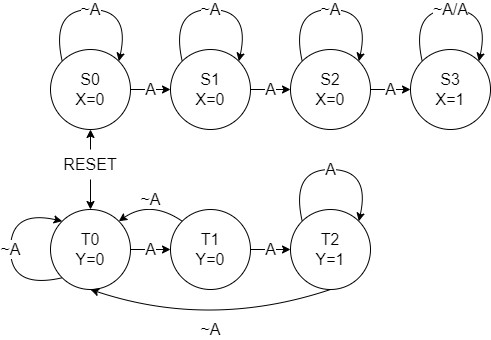

The diagram above was exported from draw.io. Its source (the exported page's mxGraphModel, read from the mxfile embedded in the PNG):
<mxGraphModel dx="1036" dy="606" grid="1" gridSize="10" guides="1" tooltips="1" connect="1" arrows="1" fold="1" page="1" pageScale="1" pageWidth="850" pageHeight="1100" math="0" shadow="0">
  <root>
    <mxCell id="0" />
    <mxCell id="1" parent="0" />
    <mxCell id="-AaHwXytjchAaQOFw4mt-9" value="&lt;font style=&quot;font-size: 16px;&quot;&gt;A&lt;/font&gt;" style="edgeStyle=orthogonalEdgeStyle;rounded=0;orthogonalLoop=1;jettySize=auto;html=1;exitX=1;exitY=0.5;exitDx=0;exitDy=0;entryX=0;entryY=0.5;entryDx=0;entryDy=0;" parent="1" source="-AaHwXytjchAaQOFw4mt-1" target="-AaHwXytjchAaQOFw4mt-6" edge="1">
      <mxGeometry relative="1" as="geometry" />
    </mxCell>
    <mxCell id="-AaHwXytjchAaQOFw4mt-1" value="&lt;font size=&quot;3&quot;&gt;S0&lt;br&gt;X=0&lt;br&gt;&lt;/font&gt;" style="ellipse;whiteSpace=wrap;html=1;aspect=fixed;" parent="1" vertex="1">
      <mxGeometry x="120" y="200" width="80" height="80" as="geometry" />
    </mxCell>
    <mxCell id="-AaHwXytjchAaQOFw4mt-3" style="edgeStyle=orthogonalEdgeStyle;rounded=0;orthogonalLoop=1;jettySize=auto;html=1;exitX=0.5;exitY=0;exitDx=0;exitDy=0;entryX=0.5;entryY=1;entryDx=0;entryDy=0;" parent="1" source="-AaHwXytjchAaQOFw4mt-2" target="-AaHwXytjchAaQOFw4mt-1" edge="1">
      <mxGeometry relative="1" as="geometry" />
    </mxCell>
    <mxCell id="-AaHwXytjchAaQOFw4mt-5" style="edgeStyle=orthogonalEdgeStyle;rounded=0;orthogonalLoop=1;jettySize=auto;html=1;exitX=0.5;exitY=1;exitDx=0;exitDy=0;entryX=0.5;entryY=0;entryDx=0;entryDy=0;" parent="1" source="-AaHwXytjchAaQOFw4mt-2" target="-AaHwXytjchAaQOFw4mt-4" edge="1">
      <mxGeometry relative="1" as="geometry" />
    </mxCell>
    <mxCell id="-AaHwXytjchAaQOFw4mt-2" value="RESET" style="text;html=1;strokeColor=none;fillColor=none;align=center;verticalAlign=middle;whiteSpace=wrap;rounded=0;fontSize=16;" parent="1" vertex="1">
      <mxGeometry x="130" y="300" width="60" height="30" as="geometry" />
    </mxCell>
    <mxCell id="-AaHwXytjchAaQOFw4mt-20" value="A" style="edgeStyle=orthogonalEdgeStyle;rounded=0;orthogonalLoop=1;jettySize=auto;html=1;exitX=1;exitY=0.5;exitDx=0;exitDy=0;entryX=0;entryY=0.5;entryDx=0;entryDy=0;fontSize=16;" parent="1" source="-AaHwXytjchAaQOFw4mt-4" target="-AaHwXytjchAaQOFw4mt-16" edge="1">
      <mxGeometry relative="1" as="geometry" />
    </mxCell>
    <mxCell id="-AaHwXytjchAaQOFw4mt-4" value="&lt;font size=&quot;3&quot;&gt;T0&lt;br&gt;Y=0&lt;br&gt;&lt;/font&gt;" style="ellipse;whiteSpace=wrap;html=1;aspect=fixed;" parent="1" vertex="1">
      <mxGeometry x="120" y="360" width="80" height="80" as="geometry" />
    </mxCell>
    <mxCell id="-AaHwXytjchAaQOFw4mt-10" value="A" style="edgeStyle=orthogonalEdgeStyle;rounded=0;orthogonalLoop=1;jettySize=auto;html=1;exitX=1;exitY=0.5;exitDx=0;exitDy=0;entryX=0;entryY=0.5;entryDx=0;entryDy=0;fontSize=16;" parent="1" source="-AaHwXytjchAaQOFw4mt-6" target="-AaHwXytjchAaQOFw4mt-7" edge="1">
      <mxGeometry relative="1" as="geometry" />
    </mxCell>
    <mxCell id="-AaHwXytjchAaQOFw4mt-6" value="&lt;font size=&quot;3&quot;&gt;S1&lt;br&gt;X=0&lt;br&gt;&lt;/font&gt;" style="ellipse;whiteSpace=wrap;html=1;aspect=fixed;" parent="1" vertex="1">
      <mxGeometry x="240" y="200" width="80" height="80" as="geometry" />
    </mxCell>
    <mxCell id="-AaHwXytjchAaQOFw4mt-11" value="A" style="edgeStyle=orthogonalEdgeStyle;rounded=0;orthogonalLoop=1;jettySize=auto;html=1;exitX=1;exitY=0.5;exitDx=0;exitDy=0;entryX=0;entryY=0.5;entryDx=0;entryDy=0;fontSize=16;" parent="1" source="-AaHwXytjchAaQOFw4mt-7" target="-AaHwXytjchAaQOFw4mt-8" edge="1">
      <mxGeometry relative="1" as="geometry" />
    </mxCell>
    <mxCell id="-AaHwXytjchAaQOFw4mt-7" value="&lt;font size=&quot;3&quot;&gt;S2&lt;br&gt;X=0&lt;br&gt;&lt;/font&gt;" style="ellipse;whiteSpace=wrap;html=1;aspect=fixed;" parent="1" vertex="1">
      <mxGeometry x="360" y="200" width="80" height="80" as="geometry" />
    </mxCell>
    <mxCell id="-AaHwXytjchAaQOFw4mt-8" value="&lt;font size=&quot;3&quot;&gt;S3&lt;br&gt;X=1&lt;br&gt;&lt;/font&gt;" style="ellipse;whiteSpace=wrap;html=1;aspect=fixed;" parent="1" vertex="1">
      <mxGeometry x="480" y="200" width="80" height="80" as="geometry" />
    </mxCell>
    <mxCell id="-AaHwXytjchAaQOFw4mt-12" value="&lt;font style=&quot;&quot;&gt;&lt;font style=&quot;font-size: 16px;&quot;&gt;~A&lt;/font&gt;&lt;br&gt;&lt;/font&gt;" style="curved=1;endArrow=classic;html=1;rounded=0;exitX=0;exitY=0;exitDx=0;exitDy=0;entryX=1;entryY=0;entryDx=0;entryDy=0;" parent="1" source="-AaHwXytjchAaQOFw4mt-1" target="-AaHwXytjchAaQOFw4mt-1" edge="1">
      <mxGeometry width="50" height="50" relative="1" as="geometry">
        <mxPoint x="131.7157287525381" y="388.2842712474619" as="sourcePoint" />
        <mxPoint x="131.7157287525381" y="331.7157287525381" as="targetPoint" />
        <Array as="points">
          <mxPoint x="120" y="160" />
          <mxPoint x="200" y="160" />
        </Array>
      </mxGeometry>
    </mxCell>
    <mxCell id="-AaHwXytjchAaQOFw4mt-13" value="&lt;font style=&quot;&quot;&gt;&lt;font style=&quot;font-size: 16px;&quot;&gt;~A&lt;/font&gt;&lt;br&gt;&lt;/font&gt;" style="curved=1;endArrow=classic;html=1;rounded=0;exitX=0;exitY=0;exitDx=0;exitDy=0;entryX=1;entryY=0;entryDx=0;entryDy=0;" parent="1" source="-AaHwXytjchAaQOFw4mt-6" target="-AaHwXytjchAaQOFw4mt-6" edge="1">
      <mxGeometry width="50" height="50" relative="1" as="geometry">
        <mxPoint x="261.7157287525381" y="191.7157287525381" as="sourcePoint" />
        <mxPoint x="318.2842712474619" y="191.7157287525381" as="targetPoint" />
        <Array as="points">
          <mxPoint x="240" y="160" />
          <mxPoint x="320" y="160" />
        </Array>
      </mxGeometry>
    </mxCell>
    <mxCell id="-AaHwXytjchAaQOFw4mt-14" value="&lt;font style=&quot;&quot;&gt;&lt;font style=&quot;font-size: 16px;&quot;&gt;~A&lt;/font&gt;&lt;br&gt;&lt;/font&gt;" style="curved=1;endArrow=classic;html=1;rounded=0;exitX=0;exitY=0;exitDx=0;exitDy=0;entryX=1;entryY=0;entryDx=0;entryDy=0;" parent="1" source="-AaHwXytjchAaQOFw4mt-7" target="-AaHwXytjchAaQOFw4mt-7" edge="1">
      <mxGeometry width="50" height="50" relative="1" as="geometry">
        <mxPoint x="371.7157287525381" y="199.9957287525381" as="sourcePoint" />
        <mxPoint x="428.28427124746213" y="199.99572875253787" as="targetPoint" />
        <Array as="points">
          <mxPoint x="360" y="160" />
          <mxPoint x="440" y="160" />
        </Array>
      </mxGeometry>
    </mxCell>
    <mxCell id="-AaHwXytjchAaQOFw4mt-15" value="&lt;font style=&quot;&quot;&gt;&lt;font style=&quot;font-size: 16px;&quot;&gt;~A/A&lt;/font&gt;&lt;br&gt;&lt;/font&gt;" style="curved=1;endArrow=classic;html=1;rounded=0;exitX=0;exitY=0;exitDx=0;exitDy=0;entryX=1;entryY=0;entryDx=0;entryDy=0;" parent="1" source="-AaHwXytjchAaQOFw4mt-8" target="-AaHwXytjchAaQOFw4mt-8" edge="1">
      <mxGeometry width="50" height="50" relative="1" as="geometry">
        <mxPoint x="491.71572875253787" y="199.99572875253787" as="sourcePoint" />
        <mxPoint x="548.2842712474621" y="199.99572875253787" as="targetPoint" />
        <Array as="points">
          <mxPoint x="480" y="160" />
          <mxPoint x="560" y="160" />
        </Array>
      </mxGeometry>
    </mxCell>
    <mxCell id="-AaHwXytjchAaQOFw4mt-21" value="A" style="edgeStyle=orthogonalEdgeStyle;rounded=0;orthogonalLoop=1;jettySize=auto;html=1;fontSize=16;" parent="1" source="-AaHwXytjchAaQOFw4mt-16" target="-AaHwXytjchAaQOFw4mt-17" edge="1">
      <mxGeometry relative="1" as="geometry" />
    </mxCell>
    <mxCell id="-AaHwXytjchAaQOFw4mt-16" value="&lt;font size=&quot;3&quot;&gt;T1&lt;br&gt;Y=0&lt;br&gt;&lt;/font&gt;" style="ellipse;whiteSpace=wrap;html=1;aspect=fixed;" parent="1" vertex="1">
      <mxGeometry x="240" y="360" width="80" height="80" as="geometry" />
    </mxCell>
    <mxCell id="-AaHwXytjchAaQOFw4mt-17" value="&lt;font size=&quot;3&quot;&gt;T2&lt;br&gt;Y=1&lt;br&gt;&lt;/font&gt;" style="ellipse;whiteSpace=wrap;html=1;aspect=fixed;" parent="1" vertex="1">
      <mxGeometry x="360" y="360" width="80" height="80" as="geometry" />
    </mxCell>
    <mxCell id="-AaHwXytjchAaQOFw4mt-19" value="&lt;font style=&quot;&quot;&gt;&lt;font style=&quot;font-size: 16px;&quot;&gt;~A&lt;/font&gt;&lt;br&gt;&lt;/font&gt;" style="curved=1;endArrow=classic;html=1;rounded=0;exitX=0;exitY=1;exitDx=0;exitDy=0;entryX=0;entryY=0;entryDx=0;entryDy=0;" parent="1" source="-AaHwXytjchAaQOFw4mt-4" target="-AaHwXytjchAaQOFw4mt-4" edge="1">
      <mxGeometry width="50" height="50" relative="1" as="geometry">
        <mxPoint x="31.715728752538098" y="421.7157287525381" as="sourcePoint" />
        <mxPoint x="88.2842712474619" y="421.7157287525381" as="targetPoint" />
        <Array as="points">
          <mxPoint x="80" y="440" />
          <mxPoint x="80" y="360" />
        </Array>
      </mxGeometry>
    </mxCell>
    <mxCell id="-AaHwXytjchAaQOFw4mt-22" value="&lt;font style=&quot;&quot;&gt;&lt;font style=&quot;font-size: 16px;&quot;&gt;~A&lt;/font&gt;&lt;br&gt;&lt;/font&gt;" style="curved=1;endArrow=classic;html=1;rounded=0;exitX=0;exitY=0;exitDx=0;exitDy=0;entryX=1;entryY=0;entryDx=0;entryDy=0;" parent="1" source="-AaHwXytjchAaQOFw4mt-16" target="-AaHwXytjchAaQOFw4mt-4" edge="1">
      <mxGeometry width="50" height="50" relative="1" as="geometry">
        <mxPoint x="271.7157287525381" y="348.2842712474619" as="sourcePoint" />
        <mxPoint x="271.7157287525381" y="291.7157287525381" as="targetPoint" />
        <Array as="points">
          <mxPoint x="220" y="350" />
        </Array>
      </mxGeometry>
    </mxCell>
    <mxCell id="-AaHwXytjchAaQOFw4mt-23" value="&lt;font style=&quot;&quot;&gt;&lt;font style=&quot;font-size: 16px;&quot;&gt;~A&lt;/font&gt;&lt;br&gt;&lt;/font&gt;" style="curved=1;endArrow=classic;html=1;rounded=0;exitX=0.5;exitY=1;exitDx=0;exitDy=0;entryX=0.5;entryY=1;entryDx=0;entryDy=0;" parent="1" source="-AaHwXytjchAaQOFw4mt-17" target="-AaHwXytjchAaQOFw4mt-4" edge="1">
      <mxGeometry width="50" height="50" relative="1" as="geometry">
        <mxPoint x="311.7157287525381" y="501.7157287525381" as="sourcePoint" />
        <mxPoint x="248.2842712474619" y="501.7157287525381" as="targetPoint" />
        <Array as="points">
          <mxPoint x="280" y="480" />
        </Array>
      </mxGeometry>
    </mxCell>
    <mxCell id="-AaHwXytjchAaQOFw4mt-24" value="&lt;font style=&quot;&quot;&gt;&lt;font style=&quot;font-size: 16px;&quot;&gt;A&lt;/font&gt;&lt;br&gt;&lt;/font&gt;" style="curved=1;endArrow=classic;html=1;rounded=0;exitX=0;exitY=0;exitDx=0;exitDy=0;entryX=1;entryY=0;entryDx=0;entryDy=0;" parent="1" source="-AaHwXytjchAaQOFw4mt-17" target="-AaHwXytjchAaQOFw4mt-17" edge="1">
      <mxGeometry width="50" height="50" relative="1" as="geometry">
        <mxPoint x="371.7157287525381" y="358.2842712474619" as="sourcePoint" />
        <mxPoint x="371.7157287525381" y="301.7157287525381" as="targetPoint" />
        <Array as="points">
          <mxPoint x="360" y="320" />
          <mxPoint x="440" y="320" />
        </Array>
      </mxGeometry>
    </mxCell>
  </root>
</mxGraphModel>